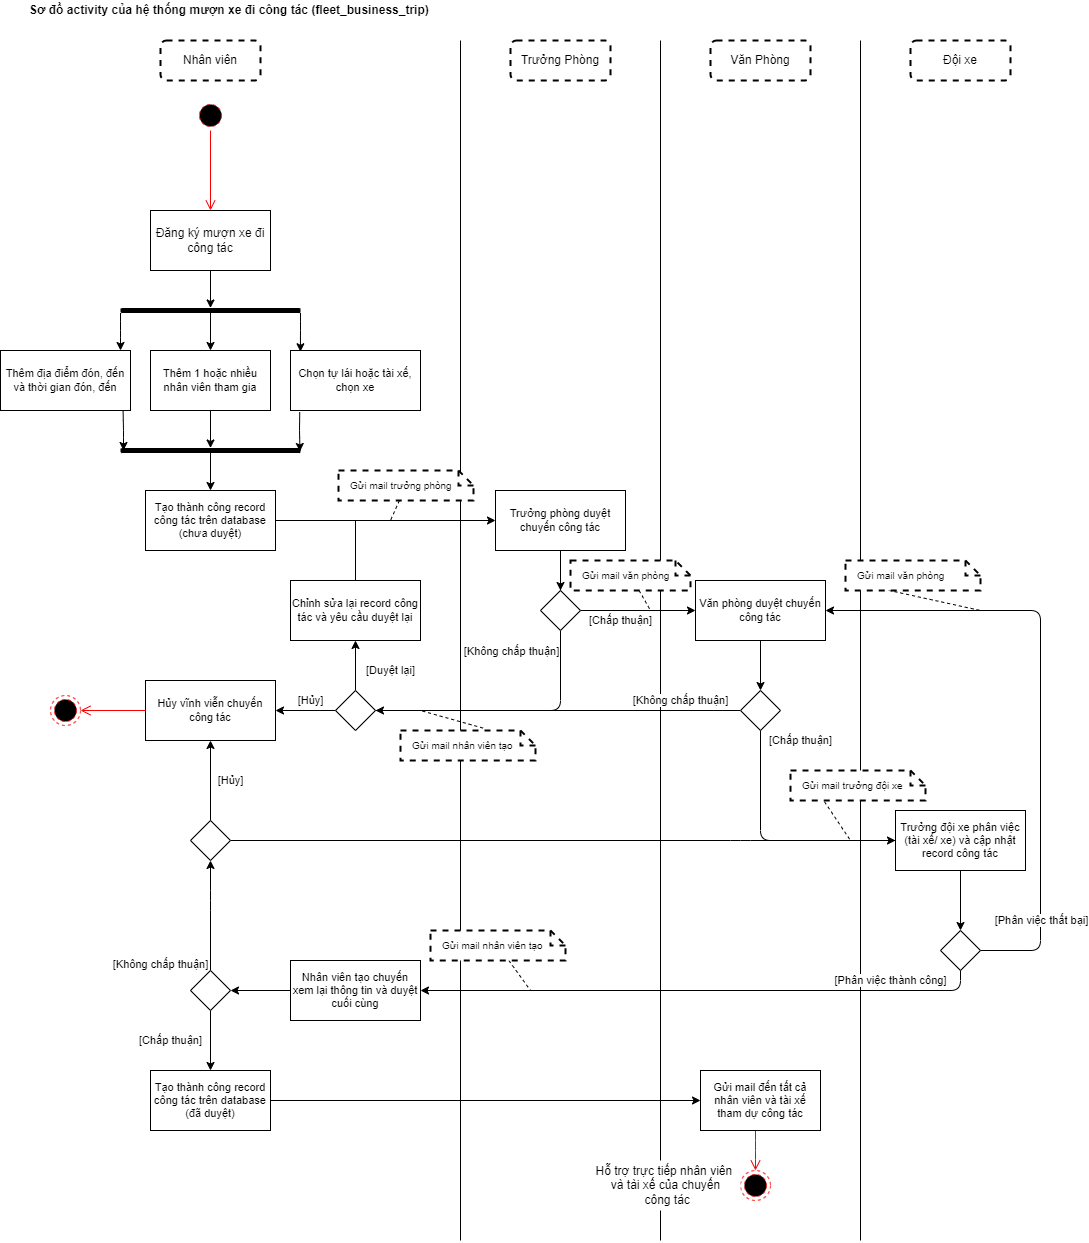

The diagram above was exported from draw.io. Its source (the exported page's mxGraphModel, read from the mxfile embedded in the PNG):
<mxGraphModel dx="1238" dy="768" grid="1" gridSize="10" guides="1" tooltips="1" connect="1" arrows="1" fold="1" page="1" pageScale="1" pageWidth="850" pageHeight="1100" math="0" shadow="0">
  <root>
    <mxCell id="0" />
    <mxCell id="1" parent="0" />
    <mxCell id="47" value="" style="endArrow=none;html=1;" parent="1" edge="1">
      <mxGeometry width="50" height="50" relative="1" as="geometry">
        <mxPoint x="680" y="1280" as="sourcePoint" />
        <mxPoint x="680" y="80" as="targetPoint" />
      </mxGeometry>
    </mxCell>
    <mxCell id="48" value="" style="endArrow=none;html=1;" parent="1" edge="1">
      <mxGeometry width="50" height="50" relative="1" as="geometry">
        <mxPoint x="880" y="1280" as="sourcePoint" />
        <mxPoint x="880" y="80" as="targetPoint" />
      </mxGeometry>
    </mxCell>
    <mxCell id="8" value="&lt;span&gt;Sơ đồ&amp;nbsp;&lt;/span&gt;activity của hệ thống mượn xe đi công tác (fleet_business_trip)&amp;nbsp;" style="text;html=1;align=center;verticalAlign=middle;resizable=0;points=[];autosize=1;strokeColor=none;fillColor=none;fontStyle=1" parent="1" vertex="1">
      <mxGeometry x="40" y="40" width="420" height="20" as="geometry" />
    </mxCell>
    <mxCell id="10" value="Nhân viên" style="rounded=1;whiteSpace=wrap;html=1;strokeWidth=2;dashed=1;" parent="1" vertex="1">
      <mxGeometry x="180" y="80" width="100" height="40" as="geometry" />
    </mxCell>
    <mxCell id="24" style="edgeStyle=none;html=1;" parent="1" source="11" target="22" edge="1">
      <mxGeometry relative="1" as="geometry" />
    </mxCell>
    <mxCell id="11" value="Đăng ký mượn xe đi công tác" style="whiteSpace=wrap;html=1;rounded=0;" parent="1" vertex="1">
      <mxGeometry x="170" y="250" width="120" height="60" as="geometry" />
    </mxCell>
    <mxCell id="27" value="" style="edgeStyle=none;html=1;" parent="1" source="22" edge="1">
      <mxGeometry relative="1" as="geometry">
        <Array as="points">
          <mxPoint x="140" y="370" />
        </Array>
        <mxPoint x="140" y="390" as="targetPoint" />
      </mxGeometry>
    </mxCell>
    <mxCell id="29" style="edgeStyle=none;html=1;entryX=0.5;entryY=0;entryDx=0;entryDy=0;" parent="1" source="22" target="28" edge="1">
      <mxGeometry relative="1" as="geometry" />
    </mxCell>
    <mxCell id="31" style="edgeStyle=none;html=1;entryX=0.076;entryY=0.021;entryDx=0;entryDy=0;fontSize=11;entryPerimeter=0;" parent="1" source="22" target="30" edge="1">
      <mxGeometry relative="1" as="geometry">
        <Array as="points">
          <mxPoint x="320" y="370" />
        </Array>
      </mxGeometry>
    </mxCell>
    <mxCell id="22" value="" style="html=1;points=[];perimeter=orthogonalPerimeter;fillColor=#000000;strokeColor=none;rounded=1;rotation=90;" parent="1" vertex="1">
      <mxGeometry x="227.5" y="260" width="5" height="180" as="geometry" />
    </mxCell>
    <mxCell id="26" value="Thêm địa điểm đón, đến và thời gian đón, đến" style="whiteSpace=wrap;html=1;rounded=0;fontSize=11;" parent="1" vertex="1">
      <mxGeometry x="20" y="390" width="130" height="60" as="geometry" />
    </mxCell>
    <mxCell id="35" style="edgeStyle=none;html=1;fontSize=11;endArrow=classic;endFill=1;" parent="1" source="28" target="85" edge="1">
      <mxGeometry relative="1" as="geometry">
        <mxPoint x="230" y="470" as="targetPoint" />
      </mxGeometry>
    </mxCell>
    <mxCell id="28" value="Thêm 1 hoặc nhiều nhân viên tham gia" style="whiteSpace=wrap;html=1;rounded=0;fontSize=11;" parent="1" vertex="1">
      <mxGeometry x="170" y="390" width="120" height="60" as="geometry" />
    </mxCell>
    <mxCell id="30" value="Chọn tự lái hoặc tài xế, chọn xe" style="whiteSpace=wrap;html=1;rounded=0;fontSize=11;" parent="1" vertex="1">
      <mxGeometry x="310" y="390" width="130" height="60" as="geometry" />
    </mxCell>
    <mxCell id="33" value="" style="endArrow=none;html=1;fontSize=11;entryX=0.943;entryY=1.006;entryDx=0;entryDy=0;entryPerimeter=0;startArrow=classic;startFill=1;" parent="1" target="26" edge="1">
      <mxGeometry width="50" height="50" relative="1" as="geometry">
        <mxPoint x="143" y="490" as="sourcePoint" />
        <mxPoint x="150" y="500" as="targetPoint" />
        <Array as="points">
          <mxPoint x="143" y="470" />
        </Array>
      </mxGeometry>
    </mxCell>
    <mxCell id="34" value="" style="endArrow=none;html=1;fontSize=11;entryX=0.071;entryY=1.026;entryDx=0;entryDy=0;entryPerimeter=0;exitX=0.7;exitY=0.003;exitDx=0;exitDy=0;exitPerimeter=0;startArrow=classic;startFill=1;" parent="1" source="85" target="30" edge="1">
      <mxGeometry width="50" height="50" relative="1" as="geometry">
        <mxPoint x="270" y="470" as="sourcePoint" />
        <mxPoint x="310.29999999999995" y="470" as="targetPoint" />
        <Array as="points">
          <mxPoint x="319" y="470" />
        </Array>
      </mxGeometry>
    </mxCell>
    <mxCell id="36" value="" style="endArrow=none;html=1;fontSize=11;endFill=0;startArrow=classic;startFill=1;" parent="1" edge="1">
      <mxGeometry width="50" height="50" relative="1" as="geometry">
        <mxPoint x="230" y="530" as="sourcePoint" />
        <mxPoint x="230" y="490" as="targetPoint" />
      </mxGeometry>
    </mxCell>
    <mxCell id="49" style="edgeStyle=none;html=1;endArrow=classic;endFill=1;" parent="1" source="37" target="43" edge="1">
      <mxGeometry relative="1" as="geometry" />
    </mxCell>
    <mxCell id="37" value="Tạo thành công record công tác trên database (chưa duyệt)" style="whiteSpace=wrap;html=1;rounded=0;fontSize=11;" parent="1" vertex="1">
      <mxGeometry x="165" y="530" width="130" height="60" as="geometry" />
    </mxCell>
    <mxCell id="39" value="Trưởng Phòng" style="rounded=1;whiteSpace=wrap;html=1;strokeWidth=2;dashed=1;" parent="1" vertex="1">
      <mxGeometry x="530" y="80" width="100" height="40" as="geometry" />
    </mxCell>
    <mxCell id="40" value="Văn Phòng" style="rounded=1;whiteSpace=wrap;html=1;strokeWidth=2;dashed=1;" parent="1" vertex="1">
      <mxGeometry x="730" y="80" width="100" height="40" as="geometry" />
    </mxCell>
    <mxCell id="41" value="Đội xe" style="rounded=1;whiteSpace=wrap;html=1;strokeWidth=2;dashed=1;" parent="1" vertex="1">
      <mxGeometry x="930" y="80" width="100" height="40" as="geometry" />
    </mxCell>
    <mxCell id="42" value="" style="endArrow=none;html=1;" parent="1" edge="1">
      <mxGeometry width="50" height="50" relative="1" as="geometry">
        <mxPoint x="480" y="1280" as="sourcePoint" />
        <mxPoint x="480" y="80" as="targetPoint" />
      </mxGeometry>
    </mxCell>
    <mxCell id="46" style="edgeStyle=none;html=1;entryX=0.5;entryY=0;entryDx=0;entryDy=0;endArrow=none;endFill=0;" parent="1" source="43" target="44" edge="1">
      <mxGeometry relative="1" as="geometry" />
    </mxCell>
    <mxCell id="70" value="" style="edgeStyle=none;html=1;endArrow=classic;endFill=1;" parent="1" source="43" target="44" edge="1">
      <mxGeometry relative="1" as="geometry" />
    </mxCell>
    <mxCell id="43" value="Trưởng phòng duyệt chuyến công tác" style="whiteSpace=wrap;html=1;rounded=0;fontSize=11;" parent="1" vertex="1">
      <mxGeometry x="515" y="530" width="130" height="60" as="geometry" />
    </mxCell>
    <mxCell id="52" value="[Chấp thuận]" style="edgeStyle=none;html=1;endArrow=classic;endFill=1;" parent="1" source="44" target="51" edge="1">
      <mxGeometry x="-0.3043" y="-10" relative="1" as="geometry">
        <mxPoint as="offset" />
      </mxGeometry>
    </mxCell>
    <mxCell id="54" style="edgeStyle=none;html=1;endArrow=none;endFill=0;" parent="1" source="44" edge="1" target="68">
      <mxGeometry relative="1" as="geometry">
        <mxPoint x="580" y="750" as="targetPoint" />
        <Array as="points">
          <mxPoint x="580" y="750" />
        </Array>
      </mxGeometry>
    </mxCell>
    <mxCell id="55" value="[Không chấp thuận]" style="edgeLabel;html=1;align=center;verticalAlign=middle;resizable=0;points=[];" parent="54" vertex="1" connectable="0">
      <mxGeometry x="-0.1944" y="-1" relative="1" as="geometry">
        <mxPoint x="-23" y="-59" as="offset" />
      </mxGeometry>
    </mxCell>
    <mxCell id="44" value="" style="rhombus;whiteSpace=wrap;html=1;" parent="1" vertex="1">
      <mxGeometry x="560" y="630" width="40" height="40" as="geometry" />
    </mxCell>
    <mxCell id="63" style="edgeStyle=none;html=1;endArrow=none;endFill=0;" parent="1" source="50" edge="1">
      <mxGeometry relative="1" as="geometry">
        <mxPoint x="375" y="560" as="targetPoint" />
      </mxGeometry>
    </mxCell>
    <mxCell id="50" value="Chỉnh sửa lại record công tác và yêu cầu duyệt lại" style="whiteSpace=wrap;html=1;rounded=0;fontSize=11;" parent="1" vertex="1">
      <mxGeometry x="310" y="620" width="130" height="60" as="geometry" />
    </mxCell>
    <mxCell id="61" style="edgeStyle=none;html=1;entryX=0.5;entryY=0;entryDx=0;entryDy=0;endArrow=classic;endFill=1;" parent="1" source="51" target="59" edge="1">
      <mxGeometry relative="1" as="geometry" />
    </mxCell>
    <mxCell id="51" value="Văn phòng duyệt chuyến công tác" style="whiteSpace=wrap;html=1;rounded=0;fontSize=11;" parent="1" vertex="1">
      <mxGeometry x="715" y="620" width="130" height="60" as="geometry" />
    </mxCell>
    <mxCell id="56" value="[Chấp thuận]" style="edgeStyle=none;html=1;endArrow=none;endFill=0;exitX=0.5;exitY=1;exitDx=0;exitDy=0;" parent="1" source="59" target="65" edge="1">
      <mxGeometry x="-0.9184" y="40" relative="1" as="geometry">
        <mxPoint x="780" y="850" as="targetPoint" />
        <mxPoint as="offset" />
        <Array as="points">
          <mxPoint x="780" y="880" />
        </Array>
      </mxGeometry>
    </mxCell>
    <mxCell id="71" value="[Không chấp thuận]" style="edgeStyle=none;html=1;entryX=1;entryY=0.5;entryDx=0;entryDy=0;endArrow=classic;endFill=1;" parent="1" source="59" target="68" edge="1">
      <mxGeometry x="-0.6712" y="-10" relative="1" as="geometry">
        <mxPoint as="offset" />
      </mxGeometry>
    </mxCell>
    <mxCell id="59" value="" style="rhombus;whiteSpace=wrap;html=1;" parent="1" vertex="1">
      <mxGeometry x="760" y="730" width="40" height="40" as="geometry" />
    </mxCell>
    <mxCell id="76" style="edgeStyle=none;html=1;entryX=0.5;entryY=0;entryDx=0;entryDy=0;endArrow=classic;endFill=1;" parent="1" source="65" target="75" edge="1">
      <mxGeometry relative="1" as="geometry" />
    </mxCell>
    <mxCell id="65" value="Trưởng đội xe phân việc (tài xế/ xe) và cập nhật record công tác" style="whiteSpace=wrap;html=1;rounded=0;fontSize=11;" parent="1" vertex="1">
      <mxGeometry x="915" y="850" width="130" height="60" as="geometry" />
    </mxCell>
    <mxCell id="67" value="Hủy vĩnh viễn chuyến công tác" style="whiteSpace=wrap;html=1;rounded=0;fontSize=11;" parent="1" vertex="1">
      <mxGeometry x="165" y="720" width="130" height="60" as="geometry" />
    </mxCell>
    <mxCell id="72" value="[Duyệt lại]" style="edgeStyle=none;html=1;entryX=0.5;entryY=1;entryDx=0;entryDy=0;endArrow=classic;endFill=1;" parent="1" source="68" target="50" edge="1">
      <mxGeometry x="-0.2" y="-35" relative="1" as="geometry">
        <mxPoint as="offset" />
      </mxGeometry>
    </mxCell>
    <mxCell id="74" value="[Hủy]" style="edgeStyle=none;html=1;endArrow=classic;endFill=1;" parent="1" source="68" target="67" edge="1">
      <mxGeometry x="-0.1667" y="-10" relative="1" as="geometry">
        <mxPoint as="offset" />
      </mxGeometry>
    </mxCell>
    <mxCell id="68" value="" style="rhombus;whiteSpace=wrap;html=1;" parent="1" vertex="1">
      <mxGeometry x="355" y="730" width="40" height="40" as="geometry" />
    </mxCell>
    <mxCell id="79" style="edgeStyle=none;html=1;endArrow=classic;endFill=1;" parent="1" source="75" target="51" edge="1">
      <mxGeometry relative="1" as="geometry">
        <Array as="points">
          <mxPoint x="1060" y="990" />
          <mxPoint x="1060" y="650" />
        </Array>
      </mxGeometry>
    </mxCell>
    <mxCell id="80" value="[Phân việc thất bại]" style="edgeLabel;html=1;align=center;verticalAlign=middle;resizable=0;points=[];" parent="79" vertex="1" connectable="0">
      <mxGeometry x="-0.7279" y="-1" relative="1" as="geometry">
        <mxPoint x="-1" y="-7" as="offset" />
      </mxGeometry>
    </mxCell>
    <mxCell id="83" value="[Phân việc thành công]" style="edgeStyle=none;html=1;entryX=1;entryY=0.5;entryDx=0;entryDy=0;endArrow=classic;endFill=1;" parent="1" source="75" target="82" edge="1">
      <mxGeometry x="-0.6786" y="-10" relative="1" as="geometry">
        <Array as="points">
          <mxPoint x="980" y="1030" />
        </Array>
        <mxPoint as="offset" />
      </mxGeometry>
    </mxCell>
    <mxCell id="75" value="" style="rhombus;whiteSpace=wrap;html=1;" parent="1" vertex="1">
      <mxGeometry x="960" y="970" width="40" height="40" as="geometry" />
    </mxCell>
    <mxCell id="87" style="edgeStyle=none;html=1;entryX=1;entryY=0.5;entryDx=0;entryDy=0;startArrow=none;startFill=0;endArrow=classic;endFill=1;" parent="1" source="82" target="86" edge="1">
      <mxGeometry relative="1" as="geometry" />
    </mxCell>
    <mxCell id="82" value="Nhân viên tạo chuyến xem lại thông tin và duyệt cuối cùng" style="whiteSpace=wrap;html=1;rounded=0;fontSize=11;" parent="1" vertex="1">
      <mxGeometry x="310" y="1000" width="130" height="60" as="geometry" />
    </mxCell>
    <mxCell id="85" value="" style="html=1;points=[];perimeter=orthogonalPerimeter;fillColor=#000000;strokeColor=none;rounded=1;rotation=90;" parent="1" vertex="1">
      <mxGeometry x="227.5" y="400" width="5" height="180" as="geometry" />
    </mxCell>
    <mxCell id="88" value="[Không chấp thuận]" style="edgeStyle=none;html=1;startArrow=none;startFill=0;endArrow=classic;endFill=1;" parent="1" source="86" target="134" edge="1">
      <mxGeometry x="-0.8824" y="50" relative="1" as="geometry">
        <mxPoint x="230" y="900" as="targetPoint" />
        <Array as="points">
          <mxPoint x="230" y="940" />
        </Array>
        <mxPoint as="offset" />
      </mxGeometry>
    </mxCell>
    <mxCell id="90" value="[Chấp thuận]" style="edgeStyle=none;html=1;startArrow=none;startFill=0;endArrow=classic;endFill=1;" parent="1" source="86" target="89" edge="1">
      <mxGeometry y="-40" relative="1" as="geometry">
        <mxPoint as="offset" />
      </mxGeometry>
    </mxCell>
    <mxCell id="86" value="" style="rhombus;whiteSpace=wrap;html=1;" parent="1" vertex="1">
      <mxGeometry x="210" y="1010" width="40" height="40" as="geometry" />
    </mxCell>
    <mxCell id="126" value="" style="edgeStyle=none;html=1;fontSize=10;fontColor=default;startArrow=none;startFill=0;endArrow=classic;endFill=1;" parent="1" source="89" target="125" edge="1">
      <mxGeometry relative="1" as="geometry" />
    </mxCell>
    <mxCell id="89" value="&lt;span style=&quot;font-family: &amp;#34;helvetica&amp;#34;&quot;&gt;Tạo thành công record công tác trên database (đã duyệt)&lt;/span&gt;" style="whiteSpace=wrap;html=1;fontSize=11;fontColor=default;rounded=0;" parent="1" vertex="1">
      <mxGeometry x="170" y="1110" width="120" height="60" as="geometry" />
    </mxCell>
    <mxCell id="93" value="" style="ellipse;html=1;shape=endState;fillColor=#000000;strokeColor=#ff0000;dashed=1;" parent="1" vertex="1">
      <mxGeometry x="760" y="1210" width="30" height="30" as="geometry" />
    </mxCell>
    <mxCell id="96" value="&lt;span&gt;Hỗ trợ trực tiếp nhân viên &lt;br&gt;và tài xế của chuyến&lt;br&gt;&amp;nbsp;công tác&lt;/span&gt;" style="text;html=1;align=center;verticalAlign=middle;resizable=0;points=[];autosize=1;strokeColor=none;fillColor=default;" parent="1" vertex="1">
      <mxGeometry x="610" y="1200" width="150" height="50" as="geometry" />
    </mxCell>
    <mxCell id="100" value="" style="ellipse;html=1;shape=startState;fillColor=#000000;strokeColor=#ff0000;dashed=1;" parent="1" vertex="1">
      <mxGeometry x="215" y="140" width="30" height="30" as="geometry" />
    </mxCell>
    <mxCell id="101" value="" style="edgeStyle=orthogonalEdgeStyle;html=1;verticalAlign=bottom;endArrow=open;endSize=8;strokeColor=#ff0000;entryX=0.5;entryY=0;entryDx=0;entryDy=0;" parent="1" source="100" target="11" edge="1">
      <mxGeometry relative="1" as="geometry">
        <mxPoint x="230" y="220" as="targetPoint" />
      </mxGeometry>
    </mxCell>
    <mxCell id="102" value="" style="ellipse;html=1;shape=endState;fillColor=#000000;strokeColor=#ff0000;dashed=1;" parent="1" vertex="1">
      <mxGeometry x="70" y="735" width="30" height="30" as="geometry" />
    </mxCell>
    <mxCell id="105" value="" style="edgeStyle=orthogonalEdgeStyle;html=1;verticalAlign=bottom;endArrow=open;endSize=8;strokeColor=#ff0000;exitX=0;exitY=0.5;exitDx=0;exitDy=0;" parent="1" source="67" target="102" edge="1">
      <mxGeometry relative="1" as="geometry">
        <mxPoint x="120" y="850" as="targetPoint" />
        <mxPoint x="120" y="770" as="sourcePoint" />
      </mxGeometry>
    </mxCell>
    <mxCell id="106" value="" style="edgeStyle=orthogonalEdgeStyle;html=1;verticalAlign=bottom;endArrow=open;endSize=8;strokeColor=#ff0000;" parent="1" source="125" target="93" edge="1">
      <mxGeometry relative="1" as="geometry">
        <mxPoint x="620.0000000000001" y="1190" as="targetPoint" />
        <mxPoint x="750" y="1180" as="sourcePoint" />
        <Array as="points">
          <mxPoint x="775" y="1190" />
          <mxPoint x="775" y="1190" />
        </Array>
      </mxGeometry>
    </mxCell>
    <mxCell id="112" style="edgeStyle=none;html=1;fontSize=11;fontColor=default;startArrow=none;startFill=0;endArrow=none;endFill=0;dashed=1;" parent="1" source="109" edge="1">
      <mxGeometry relative="1" as="geometry">
        <mxPoint x="410" y="560" as="targetPoint" />
      </mxGeometry>
    </mxCell>
    <mxCell id="109" value="Gửi mail trưởng phòng" style="shape=note;size=15;align=left;spacingLeft=10;html=1;whiteSpace=wrap;rounded=0;dashed=1;labelBackgroundColor=none;fontSize=10;fontColor=default;strokeWidth=2;" parent="1" vertex="1">
      <mxGeometry x="358" y="510" width="135" height="30" as="geometry" />
    </mxCell>
    <mxCell id="115" style="edgeStyle=none;html=1;dashed=1;fontSize=10;fontColor=default;startArrow=none;startFill=0;endArrow=none;endFill=0;" parent="1" source="114" edge="1">
      <mxGeometry relative="1" as="geometry">
        <mxPoint x="670" y="650" as="targetPoint" />
      </mxGeometry>
    </mxCell>
    <mxCell id="114" value="Gửi mail văn phòng" style="shape=note;size=15;align=left;spacingLeft=10;html=1;whiteSpace=wrap;rounded=0;dashed=1;labelBackgroundColor=none;fontSize=10;fontColor=default;strokeWidth=2;" parent="1" vertex="1">
      <mxGeometry x="590" y="600" width="120" height="30" as="geometry" />
    </mxCell>
    <mxCell id="118" style="edgeStyle=none;html=1;dashed=1;fontSize=10;fontColor=default;startArrow=none;startFill=0;endArrow=none;endFill=0;exitX=0.252;exitY=1.043;exitDx=0;exitDy=0;exitPerimeter=0;" parent="1" source="116" edge="1">
      <mxGeometry relative="1" as="geometry">
        <mxPoint x="870" y="880" as="targetPoint" />
      </mxGeometry>
    </mxCell>
    <mxCell id="120" style="edgeStyle=none;html=1;dashed=1;fontSize=10;fontColor=default;startArrow=none;startFill=0;endArrow=none;endFill=0;exitX=0.319;exitY=0.994;exitDx=0;exitDy=0;exitPerimeter=0;" parent="1" source="119" edge="1">
      <mxGeometry relative="1" as="geometry">
        <mxPoint x="1000" y="650" as="targetPoint" />
      </mxGeometry>
    </mxCell>
    <mxCell id="119" value="Gửi mail văn phòng" style="shape=note;size=15;align=left;spacingLeft=10;html=1;whiteSpace=wrap;rounded=0;dashed=1;labelBackgroundColor=none;fontSize=10;fontColor=default;strokeWidth=2;" parent="1" vertex="1">
      <mxGeometry x="865" y="600" width="135" height="30" as="geometry" />
    </mxCell>
    <mxCell id="122" style="edgeStyle=none;html=1;dashed=1;fontSize=10;fontColor=default;startArrow=none;startFill=0;endArrow=none;endFill=0;" parent="1" source="121" edge="1">
      <mxGeometry relative="1" as="geometry">
        <mxPoint x="550" y="1030" as="targetPoint" />
      </mxGeometry>
    </mxCell>
    <mxCell id="121" value="Gửi mail nhân viên tạo" style="shape=note;size=15;align=left;spacingLeft=10;html=1;whiteSpace=wrap;rounded=0;dashed=1;labelBackgroundColor=none;fontSize=10;fontColor=default;strokeWidth=2;" parent="1" vertex="1">
      <mxGeometry x="450" y="970" width="135" height="30" as="geometry" />
    </mxCell>
    <mxCell id="125" value="Gửi mail đến tất cả nhân viên và tài xế tham dự công tác" style="whiteSpace=wrap;html=1;fontSize=11;rounded=0;" parent="1" vertex="1">
      <mxGeometry x="720" y="1110" width="120" height="60" as="geometry" />
    </mxCell>
    <mxCell id="116" value="Gửi mail trưởng đội xe" style="shape=note;size=15;align=left;spacingLeft=10;html=1;whiteSpace=wrap;rounded=0;dashed=1;labelBackgroundColor=none;fontSize=10;fontColor=default;strokeWidth=2;" parent="1" vertex="1">
      <mxGeometry x="810" y="810" width="135" height="30" as="geometry" />
    </mxCell>
    <mxCell id="137" style="edgeStyle=none;html=1;fontSize=10;fontColor=default;startArrow=none;startFill=0;endArrow=classic;endFill=1;" parent="1" source="134" target="65" edge="1">
      <mxGeometry relative="1" as="geometry">
        <mxPoint x="980" y="820" as="targetPoint" />
        <Array as="points">
          <mxPoint x="760" y="880" />
        </Array>
      </mxGeometry>
    </mxCell>
    <mxCell id="138" value="&lt;span style=&quot;font-size: 11px&quot;&gt;[Hủy]&lt;/span&gt;" style="edgeStyle=none;html=1;fontSize=10;fontColor=default;startArrow=none;startFill=0;endArrow=classic;endFill=1;" parent="1" source="134" target="67" edge="1">
      <mxGeometry y="-20" relative="1" as="geometry">
        <mxPoint as="offset" />
      </mxGeometry>
    </mxCell>
    <mxCell id="134" value="" style="rhombus;whiteSpace=wrap;html=1;" parent="1" vertex="1">
      <mxGeometry x="210" y="860" width="40" height="40" as="geometry" />
    </mxCell>
    <mxCell id="140" style="edgeStyle=none;html=1;exitX=0.611;exitY=-0.081;exitDx=0;exitDy=0;exitPerimeter=0;endArrow=none;endFill=0;dashed=1;" edge="1" parent="1" source="139">
      <mxGeometry relative="1" as="geometry">
        <mxPoint x="440" y="750" as="targetPoint" />
      </mxGeometry>
    </mxCell>
    <mxCell id="139" value="Gửi mail nhân viên tạo" style="shape=note;size=15;align=left;spacingLeft=10;html=1;whiteSpace=wrap;rounded=0;dashed=1;labelBackgroundColor=none;fontSize=10;fontColor=default;strokeWidth=2;" vertex="1" parent="1">
      <mxGeometry x="420" y="770" width="135" height="30" as="geometry" />
    </mxCell>
  </root>
</mxGraphModel>